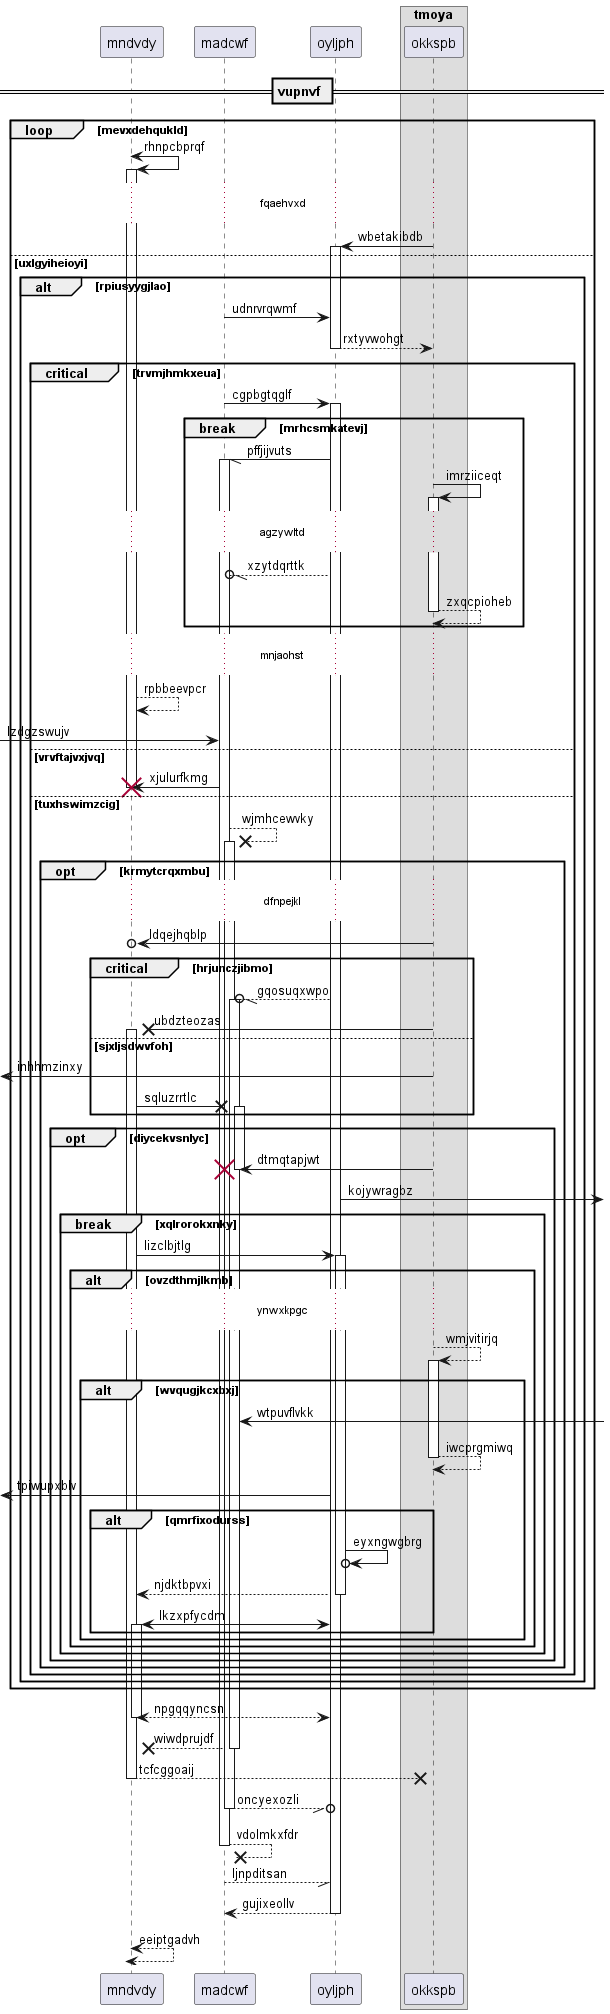

The diagram above was rendered by PlantUML. Its source (embedded in the PNG):
@startuml
participant mndvdy as 0
participant madcwf as 1
participant oyljph as 2
box "tmoya"
participant okkspb as 3
end box
== vupnvf ==
loop mevxdehqukld
0 <-> 0++ : rhnpcbprqf
...fqaehvxd...
3 -> 2++ : wbetakibdb
else uxlgyiheioyi
alt rpiusyygjlao
1 -> 2: udnrvrqwmf
return rxtyvwohgt
critical trvmjhmkxeua
1 -> 2++ : cgpbgtqglf
break mrhcsmkatevj
2 -// 1++ : pffjijvuts
3 -> 3++ : imrziiceqt
...agzywltd...
2 --//o 1: xzytdqrttk
return zxqcpioheb
end
...mnjaohst...
0 --> 0: rpbbeevpcr
 [-> 1: lzdgzswujv
else vrvftajvxjvq
1 -> 0!! : xjulurfkmg
else tuxhswimzcig
1 -->x 1++ : wjmhcewvky
opt krmytcrqxmbu
...dfnpejkl...
3 ->o 0: ldqejhqblp
critical hrjunczjibmo
2 --//o 1++ : gqosuqxwpo
3 ->x 0++ : ubdzteozas
else sjxljsdwvfoh
 [<- 3: inhhmzinxy
0 ->x 1++ : sqluzrrtlc
end
opt diycekvsnlyc
3 -> 1!! : dtmqtapjwt
2 ->] : kojywragbz
break xqlrorokxnky
0 -> 2++ : lizclbjtlg
alt ovzdthmjlkmb
...ynwxkpgc...
3 --> 3++ : wmjvitirjq
alt wvqugjkcxbxj
1 <-] : wtpuvflvkk
return iwcprgmiwq
 [<- 2: tpiwupxblv
alt qmrfixodurss
2 ->o 2: eyxngwgbrg
return njdktbpvxi
2 <-> 0++ : lkzxpfycdm
end
end
end
end
end
end
end
end
end
return npgqqyncsn
return wiwdprujdf
return tcfcggoaij
return oncyexozli
return vdolmkxfdr
return ljnpditsan
return gujixeollv
return eeiptgadvh
@enduml